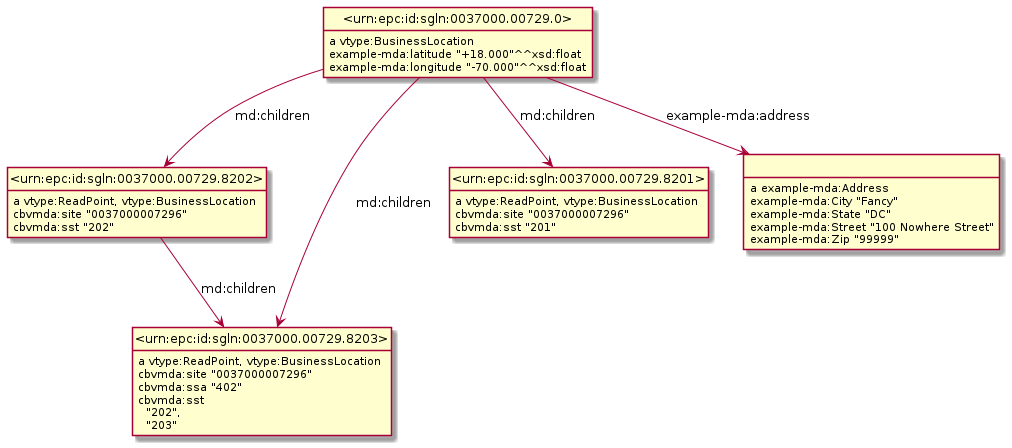

The diagram above was rendered by PlantUML. Its source (embedded in the PNG):
@startuml
hide empty methods
hide empty attributes
hide circle
skinparam classAttributeIconSize 0
class _urn_epc_id_sgln_0037000_00729_8202_ as "<urn:epc:id:sgln:0037000.00729.8202>"
_urn_epc_id_sgln_0037000_00729_8202_ : a vtype:ReadPoint, vtype:BusinessLocation
class _urn_epc_id_sgln_0037000_00729_8203_ as "<urn:epc:id:sgln:0037000.00729.8203>"
_urn_epc_id_sgln_0037000_00729_8202_ -down-> _urn_epc_id_sgln_0037000_00729_8203_ : md:children
_urn_epc_id_sgln_0037000_00729_8202_ : cbvmda:site "0037000007296"
_urn_epc_id_sgln_0037000_00729_8202_ : cbvmda:sst "202"
class _urn_epc_id_sgln_0037000_00729_8201_ as "<urn:epc:id:sgln:0037000.00729.8201>"
_urn_epc_id_sgln_0037000_00729_8201_ : a vtype:ReadPoint, vtype:BusinessLocation
_urn_epc_id_sgln_0037000_00729_8201_ : cbvmda:site "0037000007296"
_urn_epc_id_sgln_0037000_00729_8201_ : cbvmda:sst "201"
_urn_epc_id_sgln_0037000_00729_8203_ : a vtype:ReadPoint, vtype:BusinessLocation
_urn_epc_id_sgln_0037000_00729_8203_ : cbvmda:site "0037000007296"
_urn_epc_id_sgln_0037000_00729_8203_ : cbvmda:ssa "402"
_urn_epc_id_sgln_0037000_00729_8203_ : cbvmda:sst\n  "202",\n  "203"
class _urn_epc_id_sgln_0037000_00729_0_ as "<urn:epc:id:sgln:0037000.00729.0>"
_urn_epc_id_sgln_0037000_00729_0_ : a vtype:BusinessLocation
_urn_epc_id_sgln_0037000_00729_0_ -down-> _urn_epc_id_sgln_0037000_00729_8201_ : md:children
_urn_epc_id_sgln_0037000_00729_0_ -down-> _urn_epc_id_sgln_0037000_00729_8203_ : md:children
_urn_epc_id_sgln_0037000_00729_0_ -down-> _urn_epc_id_sgln_0037000_00729_8202_ : md:children
class _r1623934083r0_ as " "
_urn_epc_id_sgln_0037000_00729_0_ -down-> _r1623934083r0_ : example-mda:address
_urn_epc_id_sgln_0037000_00729_0_ : example-mda:latitude "+18.000"^^xsd:float
_urn_epc_id_sgln_0037000_00729_0_ : example-mda:longitude "-70.000"^^xsd:float
_r1623934083r0_ : a example-mda:Address
_r1623934083r0_ : example-mda:City "Fancy"
_r1623934083r0_ : example-mda:State "DC"
_r1623934083r0_ : example-mda:Street "100 Nowhere Street"
_r1623934083r0_ : example-mda:Zip "99999"
@enduml